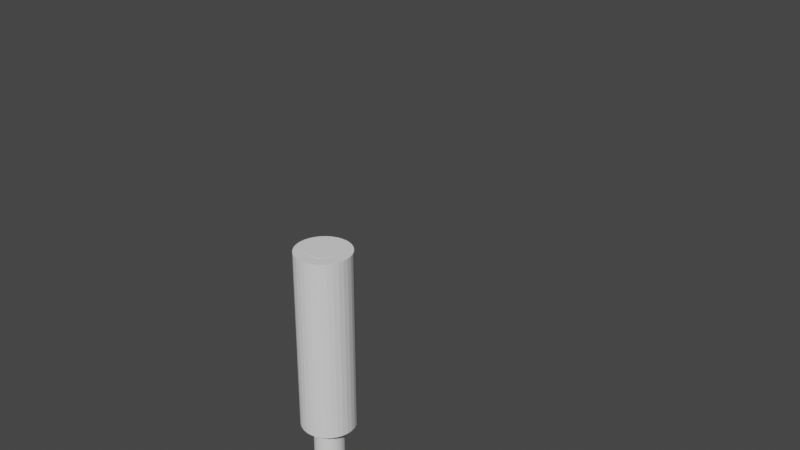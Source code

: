 # Source: Piston3.blend  (saved by Blender 3.3.6; exported with 4.5.12 LTS)
import bpy
from mathutils import Matrix  # noqa: F401  (used for matrix-valued properties, if any)

bpy.ops.wm.read_factory_settings(use_empty=True)
scene = bpy.context.scene
scene.name = 'Scene'

# ---- collections
col_collection = bpy.data.collections.new('Collection'); scene.collection.children.link(col_collection)

# ---- world
world_world = bpy.data.worlds.new('World'); scene.world = world_world
world_world.use_nodes = True; world_world.node_tree.nodes.clear()
_N = world_world.node_tree.nodes; _L = world_world.node_tree.links
n0 = _N.new('ShaderNodeOutputWorld'); n0.name = 'World Output'; n0.location = (300, 300)
n1 = _N.new('ShaderNodeBackground'); n1.name = 'Background'; n1.location = (10, 300)
n1.inputs[0].default_value = (0.05088, 0.05088, 0.05088, 1.0)
_L.new(n1.outputs[0], n0.inputs[0])
n0.is_active_output = True
world_world.color = (0.05088, 0.05088, 0.05088)
world_world.use_sun_shadow = False
world_world.sun_shadow_jitter_overblur = 0.0

# ---- cameras
cam_camera = bpy.data.cameras.new('Camera')
cam_camera.clip_end = 100.0
cam_camera.ortho_scale = 7.314

# ---- meshes
me_cylinder = bpy.data.meshes.new('Cylinder')
me_cylinder.from_pydata([(7.579e-08, 1.0, -1.109), (7.579e-08, 0.5535, 0.8906), (0.1951, 0.9808, -1.109), (0.108, 0.5429, 0.8906), (0.3827, 0.9239, -1.109), (0.2118, 0.5114, 0.8906), (0.5556, 0.8315, -1.109), (0.3075, 0.4602, 0.8906), (0.7071, 0.7071, -1.109), (0.3914, 0.3914, 0.8906), (0.8315, 0.5556, -1.109), (0.4602, 0.3075, 0.8906), (0.9239, 0.3827, -1.109), (0.5114, 0.2118, 0.8906), (0.9808, 0.1951, -1.109), (0.5429, 0.108, 0.8906), (1.0, -3.725e-09, -1.109), (0.5535, -3.725e-09, 0.8906), (0.9808, -0.1951, -1.109), (0.5429, -0.108, 0.8906), (0.9239, -0.3827, -1.109), (0.5114, -0.2118, 0.8906), (0.8315, -0.5556, -1.109), (0.4602, -0.3075, 0.8906), (0.7071, -0.7071, -1.109), (0.3914, -0.3914, 0.8906), (0.5556, -0.8315, -1.109), (0.3075, -0.4602, 0.8906), (0.3827, -0.9239, -1.109), (0.2118, -0.5114, 0.8906), (0.1951, -0.9808, -1.109), (0.108, -0.5429, 0.8906), (7.579e-08, -1.0, -1.109), (7.579e-08, -0.5535, 0.8906), (-0.1951, -0.9808, -1.109), (-0.108, -0.5429, 0.8906), (-0.3827, -0.9239, -1.109), (-0.2118, -0.5114, 0.8906), (-0.5556, -0.8315, -1.109), (-0.3075, -0.4602, 0.8906), (-0.7071, -0.7071, -1.109), (-0.3914, -0.3914, 0.8906), (-0.8315, -0.5556, -1.109), (-0.4602, -0.3075, 0.8906), (-0.9239, -0.3827, -1.109), (-0.5114, -0.2118, 0.8906), (-0.9808, -0.1951, -1.109), (-0.5429, -0.108, 0.8906), (-1.0, -3.725e-09, -1.109), (-0.5535, -3.725e-09, 0.8906), (-0.9808, 0.1951, -1.109), (-0.5429, 0.108, 0.8906), (-0.9239, 0.3827, -1.109), (-0.5114, 0.2118, 0.8906), (-0.8315, 0.5556, -1.109), (-0.4602, 0.3075, 0.8906), (-0.7071, 0.7071, -1.109), (-0.3914, 0.3914, 0.8906), (-0.5556, 0.8315, -1.109), (-0.3075, 0.4602, 0.8906), (-0.3827, 0.9239, -1.109), (-0.2118, 0.5114, 0.8906), (-0.1951, 0.9808, -1.109), (-0.108, 0.5429, 0.8906), (0.1951, 0.9808, 0.8906), (7.579e-08, 1.0, 0.8906), (0.3827, 0.9239, 0.8906), (0.5556, 0.8315, 0.8906), (0.7071, 0.7071, 0.8906), (0.8315, 0.5556, 0.8906), (0.9239, 0.3827, 0.8906), (0.9808, 0.1951, 0.8906), (1.0, -3.725e-09, 0.8906), (0.9808, -0.1951, 0.8906), (0.9239, -0.3827, 0.8906), (0.8315, -0.5556, 0.8906), (0.7071, -0.7071, 0.8906), (0.5556, -0.8315, 0.8906), (0.3827, -0.9239, 0.8906), (0.1951, -0.9808, 0.8906), (7.579e-08, -1.0, 0.8906), (-0.1951, -0.9808, 0.8906), (-0.3827, -0.9239, 0.8906), (-0.5556, -0.8315, 0.8906), (-0.7071, -0.7071, 0.8906), (-0.8315, -0.5556, 0.8906), (-0.9239, -0.3827, 0.8906), (-0.9808, -0.1951, 0.8906), (-1.0, -3.725e-09, 0.8906), (-0.9808, 0.1951, 0.8906), (-0.9239, 0.3827, 0.8906), (-0.8315, 0.5556, 0.8906), (-0.7071, 0.7071, 0.8906), (-0.5556, 0.8315, 0.8906), (-0.3827, 0.9239, 0.8906), (-0.1951, 0.9808, 0.8906), (0.108, 0.5429, -0.6719), (-2.015e-07, 0.5535, -0.6719), (0.2118, 0.5114, -0.6719), (0.3075, 0.4602, -0.6719), (0.3914, 0.3914, -0.6719), (0.4602, 0.3075, -0.6719), (0.5114, 0.2118, -0.6719), (0.5429, 0.108, -0.6719), (0.5535, -3.725e-09, -0.6719), (0.5429, -0.108, -0.6719), (0.5114, -0.2118, -0.6719), (0.4602, -0.3075, -0.6719), (0.3914, -0.3914, -0.6719), (0.3075, -0.4602, -0.6719), (0.2118, -0.5114, -0.6719), (0.108, -0.5429, -0.6719), (-2.015e-07, -0.5535, -0.6719), (-0.108, -0.5429, -0.6719), (-0.2118, -0.5114, -0.6719), (-0.3075, -0.4602, -0.6719), (-0.3914, -0.3914, -0.6719), (-0.4602, -0.3075, -0.6719), (-0.5114, -0.2118, -0.6719), (-0.5429, -0.108, -0.6719), (-0.5535, -3.725e-09, -0.6719), (-0.5429, 0.108, -0.6719), (-0.5114, 0.2118, -0.6719), (-0.4602, 0.3075, -0.6719), (-0.3914, 0.3914, -0.6719), (-0.3075, 0.4602, -0.6719), (-0.2118, 0.5114, -0.6719), (-0.108, 0.5429, -0.6719)], [], [(0, 65, 64, 2), (2, 64, 66, 4), (4, 66, 67, 6), (6, 67, 68, 8), (8, 68, 69, 10), (10, 69, 70, 12), (12, 70, 71, 14), (14, 71, 72, 16), (16, 72, 73, 18), (18, 73, 74, 20), (20, 74, 75, 22), (22, 75, 76, 24), (24, 76, 77, 26), (26, 77, 78, 28), (28, 78, 79, 30), (30, 79, 80, 32), (32, 80, 81, 34), (34, 81, 82, 36), (36, 82, 83, 38), (38, 83, 84, 40), (40, 84, 85, 42), (42, 85, 86, 44), (44, 86, 87, 46), (46, 87, 88, 48), (48, 88, 89, 50), (50, 89, 90, 52), (52, 90, 91, 54), (54, 91, 92, 56), (56, 92, 93, 58), (58, 93, 94, 60), (53, 51, 121, 122), (60, 94, 95, 62), (62, 95, 65, 0), (0, 2, 4, 6, 8, 10, 12, 14, 16, 18, 20, 22, 24, 26, 28, 30, 32, 34, 36, 38, 40, 42, 44, 46, 48, 50, 52, 54, 56, 58, 60, 62), (1, 3, 64, 65), (3, 5, 66, 64), (5, 7, 67, 66), (7, 9, 68, 67), (9, 11, 69, 68), (11, 13, 70, 69), (13, 15, 71, 70), (15, 17, 72, 71), (17, 19, 73, 72), (19, 21, 74, 73), (21, 23, 75, 74), (23, 25, 76, 75), (25, 27, 77, 76), (27, 29, 78, 77), (29, 31, 79, 78), (31, 33, 80, 79), (33, 35, 81, 80), (35, 37, 82, 81), (37, 39, 83, 82), (39, 41, 84, 83), (41, 43, 85, 84), (43, 45, 86, 85), (45, 47, 87, 86), (47, 49, 88, 87), (49, 51, 89, 88), (51, 53, 90, 89), (53, 55, 91, 90), (55, 57, 92, 91), (57, 59, 93, 92), (59, 61, 94, 93), (61, 63, 95, 94), (63, 1, 65, 95), (96, 97, 127, 126, 125, 124, 123, 122, 121, 120, 119, 118, 117, 116, 115, 114, 113, 112, 111, 110, 109, 108, 107, 106, 105, 104, 103, 102, 101, 100, 99, 98), (27, 25, 108, 109), (55, 53, 122, 123), (29, 27, 109, 110), (3, 1, 97, 96), (57, 55, 123, 124), (31, 29, 110, 111), (5, 3, 96, 98), (59, 57, 124, 125), (33, 31, 111, 112), (7, 5, 98, 99), (61, 59, 125, 126), (35, 33, 112, 113), (9, 7, 99, 100), (63, 61, 126, 127), (37, 35, 113, 114), (11, 9, 100, 101), (1, 63, 127, 97), (39, 37, 114, 115), (13, 11, 101, 102), (41, 39, 115, 116), (15, 13, 102, 103), (43, 41, 116, 117), (17, 15, 103, 104), (45, 43, 117, 118), (19, 17, 104, 105), (47, 45, 118, 119), (21, 19, 105, 106), (49, 47, 119, 120), (23, 21, 106, 107), (51, 49, 120, 121), (25, 23, 107, 108)])
_uv = me_cylinder.uv_layers.new(name='UVMap')
_uv.uv.foreach_set('vector', [1.0, 0.5, 1.0, 1.0, 0.9688, 1.0, 0.9688, 0.5, 0.9688, 0.5, 0.9688, 1.0, 0.9375, 1.0, 0.9375, 0.5, 0.9375, 0.5, 0.9375, 1.0, 0.9062, 1.0, 0.9062, 0.5, 0.9062, 0.5, 0.9062, 1.0, 0.875, 1.0, 0.875, 0.5, 0.875, 0.5, 0.875, 1.0, 0.8438, 1.0, 0.8438, 0.5, 0.8438, 0.5, 0.8438, 1.0, 0.8125, 1.0, 0.8125, 0.5, 0.8125, 0.5, 0.8125, 1.0, 0.7812, 1.0, 0.7812, 0.5, 0.7812, 0.5, 0.7812, 1.0, 0.75, 1.0, 0.75, 0.5, 0.75, 0.5, 0.75, 1.0, 0.7188, 1.0, 0.7188, 0.5, 0.7188, 0.5, 0.7188, 1.0, 0.6875, 1.0, 0.6875, 0.5, 0.6875, 0.5, 0.6875, 1.0, 0.6562, 1.0, 0.6562, 0.5, 0.6562, 0.5, 0.6562, 1.0, 0.625, 1.0, 0.625, 0.5, 0.625, 0.5, 0.625, 1.0, 0.5938, 1.0, 0.5938, 0.5, 0.5938, 0.5, 0.5938, 1.0, 0.5625, 1.0, 0.5625, 0.5, 0.5625, 0.5, 0.5625, 1.0, 0.5312, 1.0, 0.5312, 0.5, 0.5312, 0.5, 0.5312, 1.0, 0.5, 1.0, 0.5, 0.5, 0.5, 0.5, 0.5, 1.0, 0.4688, 1.0, 0.4688, 0.5, 0.4688, 0.5, 0.4688, 1.0, 0.4375, 1.0, 0.4375, 0.5, 0.4375, 0.5, 0.4375, 1.0, 0.4062, 1.0, 0.4062, 0.5, 0.4062, 0.5, 0.4062, 1.0, 0.375, 1.0, 0.375, 0.5, 0.375, 0.5, 0.375, 1.0, 0.3438, 1.0, 0.3438, 0.5, 0.3438, 0.5, 0.3438, 1.0, 0.3125, 1.0, 0.3125, 0.5, 0.3125, 0.5, 0.3125, 1.0, 0.2812, 1.0, 0.2812, 0.5, 0.2812, 0.5, 0.2812, 1.0, 0.25, 1.0, 0.25, 0.5, 0.25, 0.5, 0.25, 1.0, 0.2188, 1.0, 0.2188, 0.5, 0.2188, 0.5, 0.2188, 1.0, 0.1875, 1.0, 0.1875, 0.5, 0.1875, 0.5, 0.1875, 1.0, 0.1562, 1.0, 0.1562, 0.5, 0.1562, 0.5, 0.1562, 1.0, 0.125, 1.0, 0.125, 0.5, 0.125, 0.5, 0.125, 1.0, 0.09375, 1.0, 0.09375, 0.5, 0.09375, 0.5, 0.09375, 1.0, 0.0625, 1.0, 0.0625, 0.5, 0.1273, 0.3008, 0.1197, 0.2759, 0.1197, 0.2759, 0.1273, 0.3008, 0.0625, 0.5, 0.0625, 1.0, 0.03125, 1.0, 0.03125, 0.5, 0.03125, 0.5, 0.03125, 1.0, 0.0, 1.0, 0.0, 0.5, 0.75, 0.49, 0.7968, 0.4854, 0.8418, 0.4717, 0.8833, 0.4496, 0.9197, 0.4197, 0.9496, 0.3833, 0.9717, 0.3418, 0.9854, 0.2968, 0.99, 0.25, 0.9854, 0.2032, 0.9717, 0.1582, 0.9496, 0.1167, 0.9197, 0.08029, 0.8833, 0.05045, 0.8418, 0.02827, 0.7968, 0.01461, 0.75, 0.01, 0.7032, 0.01461, 0.6582, 0.02827, 0.6167, 0.05045, 0.5803, 0.08029, 0.5504, 0.1167, 0.5283, 0.1582, 0.5146, 0.2032, 0.51, 0.25, 0.5146, 0.2968, 0.5283, 0.3418, 0.5504, 0.3833, 0.5803, 0.4197, 0.6167, 0.4496, 0.6582, 0.4717, 0.7032, 0.4854, 0.25, 0.3828, 0.2759, 0.3803, 0.2968, 0.4854, 0.25, 0.49, 0.2759, 0.3803, 0.3008, 0.3727, 0.3418, 0.4717, 0.2968, 0.4854, 0.3008, 0.3727, 0.3238, 0.3605, 0.3833, 0.4496, 0.3418, 0.4717, 0.3238, 0.3605, 0.3439, 0.3439, 0.4197, 0.4197, 0.3833, 0.4496, 0.3439, 0.3439, 0.3605, 0.3238, 0.4496, 0.3833, 0.4197, 0.4197, 0.3605, 0.3238, 0.3727, 0.3008, 0.4717, 0.3418, 0.4496, 0.3833, 0.3727, 0.3008, 0.3803, 0.2759, 0.4854, 0.2968, 0.4717, 0.3418, 0.3803, 0.2759, 0.3828, 0.25, 0.49, 0.25, 0.4854, 0.2968, 0.3828, 0.25, 0.3803, 0.2241, 0.4854, 0.2032, 0.49, 0.25, 0.3803, 0.2241, 0.3727, 0.1992, 0.4717, 0.1582, 0.4854, 0.2032, 0.3727, 0.1992, 0.3605, 0.1762, 0.4496, 0.1167, 0.4717, 0.1582, 0.3605, 0.1762, 0.3439, 0.1561, 0.4197, 0.08029, 0.4496, 0.1167, 0.3439, 0.1561, 0.3238, 0.1395, 0.3833, 0.05045, 0.4197, 0.08029, 0.3238, 0.1395, 0.3008, 0.1273, 0.3418, 0.02827, 0.3833, 0.05045, 0.3008, 0.1273, 0.2759, 0.1197, 0.2968, 0.01461, 0.3418, 0.02827, 0.2759, 0.1197, 0.25, 0.1172, 0.25, 0.01, 0.2968, 0.01461, 0.25, 0.1172, 0.2241, 0.1197, 0.2032, 0.01461, 0.25, 0.01, 0.2241, 0.1197, 0.1992, 0.1273, 0.1582, 0.02827, 0.2032, 0.01461, 0.1992, 0.1273, 0.1762, 0.1395, 0.1167, 0.05045, 0.1582, 0.02827, 0.1762, 0.1395, 0.1561, 0.1561, 0.08029, 0.08029, 0.1167, 0.05045, 0.1561, 0.1561, 0.1395, 0.1762, 0.05045, 0.1167, 0.08029, 0.08029, 0.1395, 0.1762, 0.1273, 0.1992, 0.02827, 0.1582, 0.05045, 0.1167, 0.1273, 0.1992, 0.1197, 0.2241, 0.01461, 0.2032, 0.02827, 0.1582, 0.1197, 0.2241, 0.1172, 0.25, 0.01, 0.25, 0.01461, 0.2032, 0.1172, 0.25, 0.1197, 0.2759, 0.01461, 0.2968, 0.01, 0.25, 0.1197, 0.2759, 0.1273, 0.3008, 0.02827, 0.3418, 0.01461, 0.2968, 0.1273, 0.3008, 0.1395, 0.3238, 0.05045, 0.3833, 0.02827, 0.3418, 0.1395, 0.3238, 0.1561, 0.3439, 0.08029, 0.4197, 0.05045, 0.3833, 0.1561, 0.3439, 0.1762, 0.3605, 0.1167, 0.4496, 0.08029, 0.4197, 0.1762, 0.3605, 0.1992, 0.3727, 0.1582, 0.4717, 0.1167, 0.4496, 0.1992, 0.3727, 0.2241, 0.3803, 0.2032, 0.4854, 0.1582, 0.4717, 0.2241, 0.3803, 0.25, 0.3828, 0.25, 0.49, 0.2032, 0.4854, 0.2759, 0.3803, 0.25, 0.3828, 0.2241, 0.3803, 0.1992, 0.3727, 0.1762, 0.3605, 0.1561, 0.3439, 0.1395, 0.3238, 0.1273, 0.3008, 0.1197, 0.2759, 0.1172, 0.25, 0.1197, 0.2241, 0.1273, 0.1992, 0.1395, 0.1762, 0.1561, 0.1561, 0.1762, 0.1395, 0.1992, 0.1273, 0.2241, 0.1197, 0.25, 0.1172, 0.2759, 0.1197, 0.3008, 0.1273, 0.3238, 0.1395, 0.3439, 0.1561, 0.3605, 0.1762, 0.3727, 0.1992, 0.3803, 0.2241, 0.3828, 0.25, 0.3803, 0.2759, 0.3727, 0.3008, 0.3605, 0.3238, 0.3439, 0.3439, 0.3238, 0.3605, 0.3008, 0.3727, 0.3238, 0.1395, 0.3439, 0.1561, 0.3439, 0.1561, 0.3238, 0.1395, 0.1395, 0.3238, 0.1273, 0.3008, 0.1273, 0.3008, 0.1395, 0.3238, 0.3008, 0.1273, 0.3238, 0.1395, 0.3238, 0.1395, 0.3008, 0.1273, 0.2759, 0.3803, 0.25, 0.3828, 0.25, 0.3828, 0.2759, 0.3803, 0.1561, 0.3439, 0.1395, 0.3238, 0.1395, 0.3238, 0.1561, 0.3439, 0.2759, 0.1197, 0.3008, 0.1273, 0.3008, 0.1273, 0.2759, 0.1197, 0.3008, 0.3727, 0.2759, 0.3803, 0.2759, 0.3803, 0.3008, 0.3727, 0.1762, 0.3605, 0.1561, 0.3439, 0.1561, 0.3439, 0.1762, 0.3605, 0.25, 0.1172, 0.2759, 0.1197, 0.2759, 0.1197, 0.25, 0.1172, 0.3238, 0.3605, 0.3008, 0.3727, 0.3008, 0.3727, 0.3238, 0.3605, 0.1992, 0.3727, 0.1762, 0.3605, 0.1762, 0.3605, 0.1992, 0.3727, 0.2241, 0.1197, 0.25, 0.1172, 0.25, 0.1172, 0.2241, 0.1197, 0.3439, 0.3439, 0.3238, 0.3605, 0.3238, 0.3605, 0.3439, 0.3439, 0.2241, 0.3803, 0.1992, 0.3727, 0.1992, 0.3727, 0.2241, 0.3803, 0.1992, 0.1273, 0.2241, 0.1197, 0.2241, 0.1197, 0.1992, 0.1273, 0.3605, 0.3238, 0.3439, 0.3439, 0.3439, 0.3439, 0.3605, 0.3238, 0.25, 0.3828, 0.2241, 0.3803, 0.2241, 0.3803, 0.25, 0.3828, 0.1762, 0.1395, 0.1992, 0.1273, 0.1992, 0.1273, 0.1762, 0.1395, 0.3727, 0.3008, 0.3605, 0.3238, 0.3605, 0.3238, 0.3727, 0.3008, 0.1561, 0.1561, 0.1762, 0.1395, 0.1762, 0.1395, 0.1561, 0.1561, 0.3803, 0.2759, 0.3727, 0.3008, 0.3727, 0.3008, 0.3803, 0.2759, 0.1395, 0.1762, 0.1561, 0.1561, 0.1561, 0.1561, 0.1395, 0.1762, 0.3828, 0.25, 0.3803, 0.2759, 0.3803, 0.2759, 0.3828, 0.25, 0.1273, 0.1992, 0.1395, 0.1762, 0.1395, 0.1762, 0.1273, 0.1992, 0.3803, 0.2241, 0.3828, 0.25, 0.3828, 0.25, 0.3803, 0.2241, 0.1197, 0.2241, 0.1273, 0.1992, 0.1273, 0.1992, 0.1197, 0.2241, 0.3727, 0.1992, 0.3803, 0.2241, 0.3803, 0.2241, 0.3727, 0.1992, 0.1172, 0.25, 0.1197, 0.2241, 0.1197, 0.2241, 0.1172, 0.25, 0.3605, 0.1762, 0.3727, 0.1992, 0.3727, 0.1992, 0.3605, 0.1762, 0.1197, 0.2759, 0.1172, 0.25, 0.1172, 0.25, 0.1197, 0.2759, 0.3439, 0.1561, 0.3605, 0.1762, 0.3605, 0.1762, 0.3439, 0.1561])
me_cylinder.update()
me_cylinder_001 = bpy.data.meshes.new('Cylinder.001')
me_cylinder_001.from_pydata([(0.108, 0.5429, -1.48), (3.726e-07, 0.5535, -1.48), (0.2118, 0.5114, -1.48), (0.3075, 0.4602, -1.48), (0.3914, 0.3914, -1.48), (0.4602, 0.3075, -1.48), (0.5114, 0.2118, -1.48), (0.5429, 0.108, -1.48), (0.5535, -7.986e-10, -1.48), (0.5429, -0.108, -1.48), (0.5114, -0.2118, -1.48), (0.4602, -0.3075, -1.48), (0.3914, -0.3914, -1.48), (0.3075, -0.4602, -1.48), (0.2118, -0.5114, -1.48), (0.108, -0.5429, -1.48), (3.726e-07, -0.5535, -1.48), (-0.108, -0.5429, -1.48), (-0.2118, -0.5114, -1.48), (-0.3075, -0.4602, -1.48), (-0.3914, -0.3914, -1.48), (-0.4602, -0.3075, -1.48), (-0.5114, -0.2118, -1.48), (-0.5429, -0.108, -1.48), (-0.5535, -7.986e-10, -1.48), (-0.5429, 0.108, -1.48), (-0.5114, 0.2118, -1.48), (-0.4602, 0.3075, -1.48), (-0.3914, 0.3914, -1.48), (-0.3075, 0.4602, -1.48), (-0.2118, 0.5114, -1.48), (-0.108, 0.5429, -1.48), (0.108, 0.5429, 1.48), (-3.857e-07, 0.5535, 1.48), (0.2118, 0.5114, 1.48), (0.3075, 0.4602, 1.48), (0.3914, 0.3914, 1.48), (0.4602, 0.3075, 1.48), (0.5114, 0.2118, 1.48), (0.5429, 0.108, 1.48), (0.5535, 1.734e-08, 1.48), (0.5429, -0.108, 1.48), (0.5114, -0.2118, 1.48), (0.4602, -0.3075, 1.48), (0.3914, -0.3914, 1.48), (0.3075, -0.4602, 1.48), (0.2118, -0.5114, 1.48), (0.108, -0.5429, 1.48), (-3.857e-07, -0.5535, 1.48), (-0.108, -0.5429, 1.48), (-0.2118, -0.5114, 1.48), (-0.3075, -0.4602, 1.48), (-0.3914, -0.3914, 1.48), (-0.4602, -0.3075, 1.48), (-0.5114, -0.2118, 1.48), (-0.5429, -0.108, 1.48), (-0.5535, 1.734e-08, 1.48), (-0.5429, 0.108, 1.48), (-0.5114, 0.2118, 1.48), (-0.4602, 0.3075, 1.48), (-0.3914, 0.3914, 1.48), (-0.3075, 0.4602, 1.48), (-0.2118, 0.5114, 1.48), (-0.108, 0.5429, 1.48)], [], [(0, 2, 3, 4, 5, 6, 7, 8, 9, 10, 11, 12, 13, 14, 15, 16, 17, 18, 19, 20, 21, 22, 23, 24, 25, 26, 27, 28, 29, 30, 31, 1), (32, 33, 63, 62, 61, 60, 59, 58, 57, 56, 55, 54, 53, 52, 51, 50, 49, 48, 47, 46, 45, 44, 43, 42, 41, 40, 39, 38, 37, 36, 35, 34), (5, 4, 36, 37), (1, 31, 63, 33), (19, 18, 50, 51), (6, 5, 37, 38), (20, 19, 51, 52), (7, 6, 38, 39), (21, 20, 52, 53), (8, 7, 39, 40), (22, 21, 53, 54), (9, 8, 40, 41), (23, 22, 54, 55), (10, 9, 41, 42), (24, 23, 55, 56), (11, 10, 42, 43), (25, 24, 56, 57), (12, 11, 43, 44), (26, 25, 57, 58), (13, 12, 44, 45), (27, 26, 58, 59), (14, 13, 45, 46), (0, 1, 33, 32), (28, 27, 59, 60), (15, 14, 46, 47), (2, 0, 32, 34), (29, 28, 60, 61), (16, 15, 47, 48), (3, 2, 34, 35), (30, 29, 61, 62), (17, 16, 48, 49), (4, 3, 35, 36), (31, 30, 62, 63), (18, 17, 49, 50)])
_uv = me_cylinder_001.uv_layers.new(name='UVMap')
_uv.uv.foreach_set('vector', [0.2759, 0.3803, 0.3008, 0.3727, 0.3238, 0.3605, 0.3439, 0.3439, 0.3605, 0.3238, 0.3727, 0.3008, 0.3803, 0.2759, 0.3828, 0.25, 0.3803, 0.2241, 0.3727, 0.1992, 0.3605, 0.1762, 0.3439, 0.1561, 0.3238, 0.1395, 0.3008, 0.1273, 0.2759, 0.1197, 0.25, 0.1172, 0.2241, 0.1197, 0.1992, 0.1273, 0.1762, 0.1395, 0.1561, 0.1561, 0.1395, 0.1762, 0.1273, 0.1992, 0.1197, 0.2241, 0.1172, 0.25, 0.1197, 0.2759, 0.1273, 0.3008, 0.1395, 0.3238, 0.1561, 0.3439, 0.1762, 0.3605, 0.1992, 0.3727, 0.2241, 0.3803, 0.25, 0.3828, 0.2759, 0.3803, 0.25, 0.3828, 0.2241, 0.3803, 0.1992, 0.3727, 0.1762, 0.3605, 0.1561, 0.3439, 0.1395, 0.3238, 0.1273, 0.3008, 0.1197, 0.2759, 0.1172, 0.25, 0.1197, 0.2241, 0.1273, 0.1992, 0.1395, 0.1762, 0.1561, 0.1561, 0.1762, 0.1395, 0.1992, 0.1273, 0.2241, 0.1197, 0.25, 0.1172, 0.2759, 0.1197, 0.3008, 0.1273, 0.3238, 0.1395, 0.3439, 0.1561, 0.3605, 0.1762, 0.3727, 0.1992, 0.3803, 0.2241, 0.3828, 0.25, 0.3803, 0.2759, 0.3727, 0.3008, 0.3605, 0.3238, 0.3439, 0.3439, 0.3238, 0.3605, 0.3008, 0.3727, 0.3605, 0.3238, 0.3439, 0.3439, 0.3439, 0.3439, 0.3605, 0.3238, 0.25, 0.3828, 0.2241, 0.3803, 0.2241, 0.3803, 0.25, 0.3828, 0.1762, 0.1395, 0.1992, 0.1273, 0.1992, 0.1273, 0.1762, 0.1395, 0.3727, 0.3008, 0.3605, 0.3238, 0.3605, 0.3238, 0.3727, 0.3008, 0.1561, 0.1561, 0.1762, 0.1395, 0.1762, 0.1395, 0.1561, 0.1561, 0.3803, 0.2759, 0.3727, 0.3008, 0.3727, 0.3008, 0.3803, 0.2759, 0.1395, 0.1762, 0.1561, 0.1561, 0.1561, 0.1561, 0.1395, 0.1762, 0.3828, 0.25, 0.3803, 0.2759, 0.3803, 0.2759, 0.3828, 0.25, 0.1273, 0.1992, 0.1395, 0.1762, 0.1395, 0.1762, 0.1273, 0.1992, 0.3803, 0.2241, 0.3828, 0.25, 0.3828, 0.25, 0.3803, 0.2241, 0.1197, 0.2241, 0.1273, 0.1992, 0.1273, 0.1992, 0.1197, 0.2241, 0.3727, 0.1992, 0.3803, 0.2241, 0.3803, 0.2241, 0.3727, 0.1992, 0.1172, 0.25, 0.1197, 0.2241, 0.1197, 0.2241, 0.1172, 0.25, 0.3605, 0.1762, 0.3727, 0.1992, 0.3727, 0.1992, 0.3605, 0.1762, 0.1197, 0.2759, 0.1172, 0.25, 0.1172, 0.25, 0.1197, 0.2759, 0.3439, 0.1561, 0.3605, 0.1762, 0.3605, 0.1762, 0.3439, 0.1561, 0.1273, 0.3008, 0.1197, 0.2759, 0.1197, 0.2759, 0.1273, 0.3008, 0.3238, 0.1395, 0.3439, 0.1561, 0.3439, 0.1561, 0.3238, 0.1395, 0.1395, 0.3238, 0.1273, 0.3008, 0.1273, 0.3008, 0.1395, 0.3238, 0.3008, 0.1273, 0.3238, 0.1395, 0.3238, 0.1395, 0.3008, 0.1273, 0.2759, 0.3803, 0.25, 0.3828, 0.25, 0.3828, 0.2759, 0.3803, 0.1561, 0.3439, 0.1395, 0.3238, 0.1395, 0.3238, 0.1561, 0.3439, 0.2759, 0.1197, 0.3008, 0.1273, 0.3008, 0.1273, 0.2759, 0.1197, 0.3008, 0.3727, 0.2759, 0.3803, 0.2759, 0.3803, 0.3008, 0.3727, 0.1762, 0.3605, 0.1561, 0.3439, 0.1561, 0.3439, 0.1762, 0.3605, 0.25, 0.1172, 0.2759, 0.1197, 0.2759, 0.1197, 0.25, 0.1172, 0.3238, 0.3605, 0.3008, 0.3727, 0.3008, 0.3727, 0.3238, 0.3605, 0.1992, 0.3727, 0.1762, 0.3605, 0.1762, 0.3605, 0.1992, 0.3727, 0.2241, 0.1197, 0.25, 0.1172, 0.25, 0.1172, 0.2241, 0.1197, 0.3439, 0.3439, 0.3238, 0.3605, 0.3238, 0.3605, 0.3439, 0.3439, 0.2241, 0.3803, 0.1992, 0.3727, 0.1992, 0.3727, 0.2241, 0.3803, 0.1992, 0.1273, 0.2241, 0.1197, 0.2241, 0.1197, 0.1992, 0.1273])
me_cylinder_001.update()
arm_armature_002 = bpy.data.armatures.new('Armature.002')  # bones are not reproduced

# ---- objects
ob_camera = bpy.data.objects.new('Camera', cam_camera)
ob_cylinder = bpy.data.objects.new('Cylinder', me_cylinder)
ob_cylinder2 = bpy.data.objects.new('Cylinder2', me_cylinder_001)
ob_armature = bpy.data.objects.new('Armature', arm_armature_002)

# ---- transforms, parenting, visibility, modifiers, constraints
ob_camera.location = (7.359, -6.926, 4.958)
ob_camera.rotation_euler = (1.109, 0.0, 0.8149)
ob_camera.lock_rotations_4d = False
ob_camera.empty_display_type = 'ARROWS'
ob_camera.color = (0.0, 0.0, 0.0, 0.0)
ob_camera.display_type = 'WIRE'
ob_camera.lineart.crease_threshold = 0.0
ob_cylinder.parent = ob_armature
ob_cylinder.matrix_parent_inverse = Matrix(((1.493e-07, -1.0, 0.0, -0.0), (0.0, 0.0, 1.0, -1.0), (-1.0, -1.493e-07, 0.0, -0.0), (0.0, -0.0, -0.0, 1.0)))
ob_cylinder.location = (1.109, 1.58e-08, 4.375e-08)
ob_cylinder.rotation_euler = (-1.344e-07, 1.571, 0.0)
ob_cylinder.scale = (0.2963, 0.2963, 1.0)
ob_cylinder2.parent = ob_armature
ob_cylinder2.matrix_parent_inverse = Matrix(((-1.493e-07, 1.0, -0.0, 5.684e-14), (-0.0, -0.0, 1.0, -1.0), (1.0, 1.493e-07, -0.0, -4.395), (-0.0, 0.0, 0.0, 1.0)))
ob_cylinder2.location = (2.917, 1.235e-07, 3.712e-07)
ob_cylinder2.rotation_euler = (-1.344e-07, 1.571, 0.0)
ob_cylinder2.scale = (0.2963, 0.2963, 1.0)
ob_armature.location = (0.0, 0.0, 0.0)

# ---- collection membership
col_collection.objects.link(ob_camera)
col_collection.objects.link(ob_cylinder)
col_collection.objects.link(ob_cylinder2)
col_collection.objects.link(ob_armature)

# ---- scene / render settings (as saved in the file)
scene.camera = ob_camera
scene.frame_start = 1; scene.frame_end = 250; scene.frame_set(1)
scene.render.engine = 'BLENDER_EEVEE_NEXT'
scene.cycles.sampling_pattern = 'TABULATED_SOBOL'
scene.cycles.use_light_tree = False
scene.view_settings.view_transform = 'Filmic'
bpy.context.view_layer.update()

# ---- added for rendering (the .blend has no usable light): sun
light_auto_sun = bpy.data.lights.new('AutoSun', 'SUN')
light_auto_sun.energy = 3.0
light_auto_sun.angle = 0.0523599
ob_auto_sun = bpy.data.objects.new('AutoSun', light_auto_sun)
scene.collection.objects.link(ob_auto_sun)
ob_auto_sun.rotation_euler = (0.872665, 0.174533, 0.523599)
bpy.context.view_layer.update()
